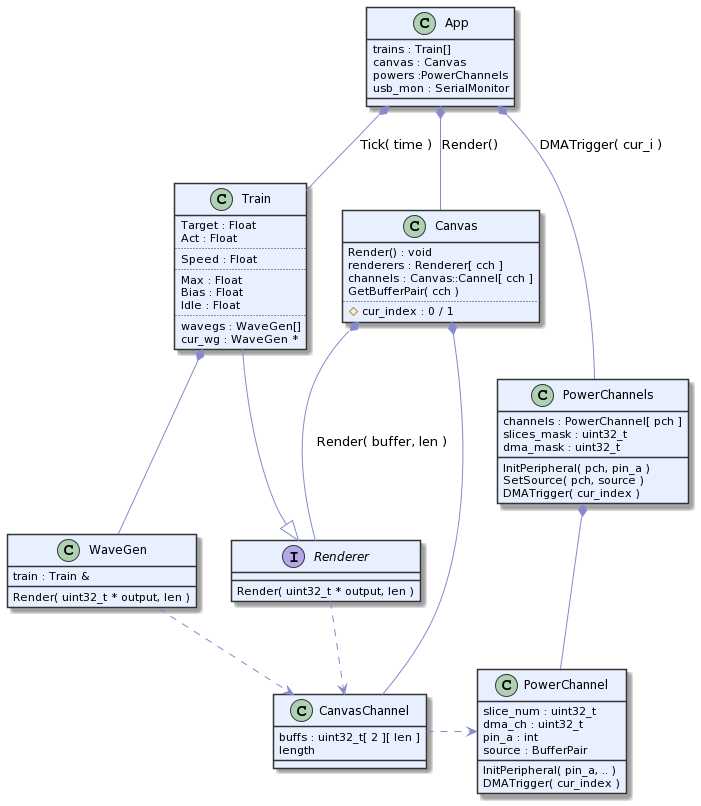

The diagram above was rendered by PlantUML. Its source (embedded in the PNG):
@startuml
class App
{
    trains : Train[]
    canvas : Canvas
    powers :PowerChannels
    usb_mon : SerialMonitor
}

class Train
{
    Target : Float
    Act : Float
..
    Speed : Float
..
    Max : Float
    Bias : Float
    Idle : Float
..
    wavegs : WaveGen[]
    cur_wg : WaveGen *
}

interface Renderer
{
    Render( uint32_t * output, len )
}

class WaveGen
{
    train : Train &
    Render( uint32_t * output, len )
}

class Canvas
{
    Render() : void
    renderers : Renderer[ cch ]
    channels : Canvas::Cannel[ cch ]
    GetBufferPair( cch )
..
    # cur_index : 0 / 1
}

class CanvasChannel
{
    buffs : uint32_t[ 2 ][ len ]
    length
    
}

class PowerChannels
{
    channels : PowerChannel[ pch ]
    slices_mask : uint32_t
    dma_mask : uint32_t

    InitPeripheral( pch, pin_a )
    SetSource( pch, source )
    DMATrigger( cur_index )
}

class PowerChannel
{
    slice_num : uint32_t
    dma_ch : uint32_t
    pin_a : int
    source : BufferPair
    
    InitPeripheral( pin_a, .. )
    DMATrigger( cur_index )
}

App *-- Train : Tick( time )
App *-- Canvas : Render()
App *-- PowerChannels : DMATrigger( cur_i )

Canvas *-- CanvasChannel
Canvas *-- Renderer : Render( buffer, len )
PowerChannels *-- PowerChannel

Train --|> Renderer
Train *-- WaveGen

Renderer .> CanvasChannel
WaveGen ..> CanvasChannel
CanvasChannel .> PowerChannel

skinparam class {
    BackgroundColor  #e8f0ff
    BorderColor  #333
    ArrowColor  #88c
}
@enduml